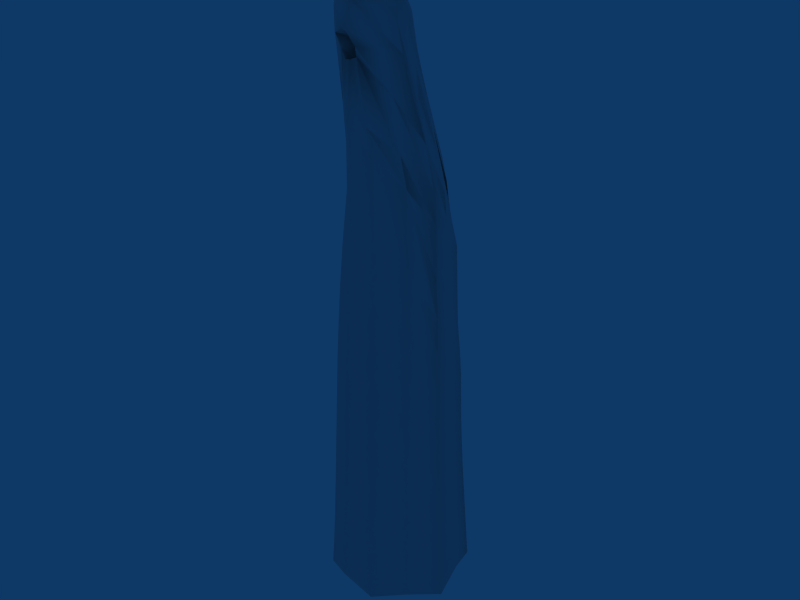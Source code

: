 # Source: Stalagmite_Three.blend  (saved by Blender 2.49.2; exported with 4.5.12 LTS)
import bpy
from mathutils import Matrix  # noqa: F401  (used for matrix-valued properties, if any)

bpy.ops.wm.read_factory_settings(use_empty=True)
scene = bpy.context.scene
scene.name = 'Scene'

# ---- collections
col_collection_1 = bpy.data.collections.new('Collection 1'); scene.collection.children.link(col_collection_1)

# ---- world
world_world = bpy.data.worlds.new('World'); scene.world = world_world
world_world.color = (0.05656, 0.2208, 0.4)
world_world.use_sun_shadow = False
world_world.sun_shadow_jitter_overblur = 0.0
world_world.cycles.sampling_method = 'MANUAL'
world_world.cycles.sample_map_resolution = 256

# ---- meshes
me_cone_002 = bpy.data.meshes.new('Cone.002')
me_cone_002.from_pydata([(0.7179, 0.7071, -1.184), (0.9767, -0.2588, -1.184), (0.2693, -0.9659, -1.154), (-0.6964, -0.7071, -1.184), (-0.9552, 0.2588, -1.184), (-0.2481, 0.9659, -1.184), (0.6517, 0.469, 2.372), (0.9413, -0.4044, 3.257), (0.2505, -0.7986, 4.164), (-0.7479, -0.3429, 3.186), (-0.9271, 0.4062, 2.253), (-0.2538, 0.8378, 2.072), (0.3591, 0.2492, 5.426), (0.2402, -0.05518, 6.69), (-0.1091, -0.4488, 7.345), (-0.6895, -0.2836, 6.89), (-0.5264, 0.2104, 5.559), (-0.1216, 0.5034, 4.968), (-0.009133, 0.2362, 6.363), (-0.03573, 0.1185, 6.912), (-0.256, 0.01279, 7.211), (-0.475, -0.02076, 6.983), (-0.4972, 0.2429, 6.447), (-0.1716, 0.2483, 6.107), (-0.2998, 0.1795, 6.784), (0.6812, 0.6704, -0.4399), (0.6483, 0.6294, 0.3093), (0.6426, 0.5573, 1.232), (0.9261, -0.2454, -0.3921), (0.8821, -0.2424, 0.742), (0.8943, -0.304, 2.226), (0.2525, -0.9158, -0.02432), (0.232, -0.8652, 1.501), (0.2158, -0.8175, 2.868), (-0.6608, -0.6704, -0.3066), (-0.6407, -0.619, 0.926), (-0.69, -0.4865, 2.269), (-0.905, 0.2454, -0.4399), (-0.8654, 0.2444, 0.3037), (-0.8724, 0.2973, 1.179), (-0.2346, 0.9158, -0.4399), (-0.2226, 0.8674, 0.3012), (-0.2293, 0.8416, 1.023), (0.6622, 0.329, 3.955), (0.6438, 0.2186, 4.378), (0.5933, 0.1747, 4.856), (0.9424, -0.4617, 4.546), (0.6114, -0.2596, 5.442), (0.3276, -0.1001, 6.291), (0.02959, -0.6646, 5.632), (-0.1625, -0.7628, 6.738), (-0.08555, -0.6601, 7.23), (-0.6305, -0.2901, 4.598), (-0.5624, -0.404, 5.761), (-0.6947, -0.37, 6.555), (-0.9571, 0.5164, 3.831), (-0.8932, 0.5205, 4.255), (-0.6696, 0.3825, 4.852), (-0.2942, 0.8326, 3.707), (-0.2893, 0.7725, 4.069), (-0.2266, 0.6505, 4.475), (0.234, 0.2566, 5.728), (0.1292, 0.2436, 5.989), (0.05751, 0.2361, 6.198), (0.2158, -0.02864, 6.803), (0.1643, 0.01553, 6.882), (0.07725, 0.07198, 6.926), (-0.1263, -0.3103, 7.367), (-0.1476, -0.2087, 7.365), (-0.1944, -0.09034, 7.327), (-0.6472, -0.2265, 6.971), (-0.6048, -0.1641, 7.013), (-0.552, -0.09377, 7.02), (-0.4663, 0.1378, 5.891), (-0.4593, 0.1287, 6.14), (-0.5043, 0.1921, 6.305), (-0.1191, 0.4293, 5.285), (-0.1357, 0.3612, 5.596), (-0.1492, 0.2918, 5.872), (0.8243, 0.2957, -1.124), (0.7072, -0.6966, -1.046), (-0.2446, -0.9516, -1.024), (-0.9409, -0.255, -1.064), (-0.5459, 0.6629, -1.124), (0.2022, 0.7144, -1.184), (0.8112, 0.05173, 2.918), (0.6969, -0.7152, 4.04), (-0.2653, -0.6539, 4.113), (-0.9708, 0.06187, 2.735), (-0.5681, 0.69, 2.228), (0.1581, 0.5745, 2.432), (0.2029, 0.1496, 6.123), (0.1858, -0.2636, 7.151), (-0.4715, -0.4081, 7.286), (-0.6516, -0.08673, 6.346), (-0.3072, 0.3937, 5.312), (0.06152, 0.3238, 5.515), (-0.03196, 0.2001, 6.633), (-0.1423, 0.07951, 7.096), (-0.3972, -0.009675, 7.129), (-0.5167, 0.1005, 6.763), (-0.3012, 0.2708, 6.293), (-0.1305, 0.2703, 6.361), (-0.3915, 0.05391, 6.904), (-0.2653, 0.3011, 6.505), (-0.4298, 0.2313, 6.649), (-0.284, 0.06687, 7.022), (-0.1626, 0.1435, 6.874), (-0.1449, 0.2462, 6.629), (0.6995, 0.6888, -0.8121), (0.6631, 0.6518, -0.06752), (0.6413, 0.5982, 0.7306), (0.647, 0.513, 2.02), (0.9516, -0.2521, -0.8121), (0.9001, -0.2391, 0.132), (0.8811, -0.2651, 1.45), (0.9155, -0.3502, 2.76), (0.2614, -0.9409, -0.6424), (0.2428, -0.8907, 0.7012), (0.2212, -0.8383, 2.308), (0.2153, -0.8036, 3.451), (-0.6782, -0.6888, -0.7898), (-0.6447, -0.6516, 0.2801), (-0.6588, -0.5606, 1.605), (-0.7225, -0.4131, 2.733), (-0.9301, 0.2521, -0.8121), (-0.8815, 0.2405, -0.07134), (-0.8608, 0.2614, 0.7195), (-0.8947, 0.3442, 1.664), (-0.2413, 0.9409, -0.8121), (-0.2279, 0.8907, -0.06772), (-0.223, 0.8509, 0.6566), (-0.2398, 0.8374, 1.803), (0.7821, 0.2804, -0.3785), (0.7529, 0.2487, 0.5691), (0.7672, 0.1671, 1.828), (0.6683, -0.6605, 0.01184), (0.64, -0.6397, 1.463), (0.6547, -0.6666, 2.823), (-0.2348, -0.9022, 0.1185), (-0.2442, -0.8337, 1.597), (-0.2931, -0.7173, 2.846), (-0.8916, -0.2418, -0.3071), (-0.8629, -0.2064, 0.6632), (-0.8992, -0.09556, 1.783), (-0.517, 0.6285, -0.3828), (-0.4997, 0.6079, 0.3447), (-0.5219, 0.6334, 1.171), (0.1922, 0.6773, -0.4399), (0.1831, 0.6391, 0.3458), (0.1725, 0.6034, 1.337), (0.6587, 0.3972, 2.816), (0.6578, 0.2687, 4.166), (0.6266, 0.1841, 4.605), (0.4956, 0.2025, 5.144), (0.946, -0.4469, 3.852), (0.8477, -0.4073, 4.969), (0.4054, -0.1498, 5.917), (0.2617, -0.08481, 6.527), (0.2137, -0.7506, 5.312), (-0.08661, -0.6704, 6.432), (-0.09229, -0.7426, 7.079), (-0.0944, -0.5578, 7.308), (-0.7307, -0.2892, 3.812), (-0.5823, -0.3322, 5.146), (-0.6161, -0.3913, 6.245), (-0.7196, -0.3282, 6.761), (-0.9567, 0.4769, 2.615), (-0.9416, 0.5348, 4.028), (-0.7908, 0.4645, 4.533), (-0.5865, 0.2917, 5.208), (-0.2691, 0.8294, 2.395), (-0.302, 0.815, 3.883), (-0.2675, 0.7179, 4.262), (-0.1653, 0.5729, 4.709), (0.8154, -0.06166, 4.268), (0.7627, -0.08057, 4.835), (0.4338, 0.09059, 5.545), (0.4655, -0.5509, 5.347), (0.4051, -0.4475, 6.519), (0.2655, -0.3605, 6.985), (-0.3154, -0.6259, 5.576), (-0.4361, -0.6409, 6.657), (-0.506, -0.5411, 7.118), (-0.9453, 0.1547, 4.167), (-0.741, 0.0831, 4.862), (-0.6019, -0.08757, 5.768), (-0.603, 0.7343, 3.811), (-0.5625, 0.6858, 4.2), (-0.4041, 0.5401, 4.705), (0.1581, 0.4979, 3.958), (0.1671, 0.4099, 4.388), (0.1998, 0.3205, 4.933), (0.2931, 0.2567, 5.58), (0.1788, 0.2525, 5.865), (0.08839, 0.2368, 6.099), (0.02982, 0.2373, 6.286), (0.2311, -0.04303, 6.751), (0.194, -0.00897, 6.846), (0.1253, 0.04286, 6.911), (0.02818, 0.09597, 6.923), (-0.1202, -0.3698, 7.36), (-0.1347, -0.2599, 7.368), (-0.168, -0.1515, 7.354), (-0.2244, -0.03726, 7.284), (-0.6681, -0.2559, 6.937), (-0.6264, -0.1955, 6.996), (-0.5811, -0.1306, 7.021), (-0.5179, -0.05677, 7.008), (-0.4954, 0.1731, 5.73), (-0.4512, 0.119, 6.028), (-0.4834, 0.1584, 6.229), (-0.5084, 0.2182, 6.367), (-0.1157, 0.4658, 5.125), (-0.1277, 0.3944, 5.446), (-0.1416, 0.3259, 5.739), (-0.1577, 0.2614, 5.995), (0.1478, 0.1588, 6.336), (0.09988, 0.173, 6.481), (0.05949, 0.1722, 6.575), (0.1275, -0.1749, 7.189), (0.07099, -0.09382, 7.203), (-0.01832, 0.003541, 7.187), (-0.4581, -0.3042, 7.311), (-0.4469, -0.2188, 7.304), (-0.4377, -0.1216, 7.258), (-0.6856, -0.01171, 6.53), (-0.6474, 0.0396, 6.653), (-0.592, 0.06691, 6.727), (-0.2867, 0.3198, 5.636), (-0.2695, 0.2518, 5.906), (-0.2754, 0.2234, 6.118), (0.003528, 0.2911, 5.8), (-0.04567, 0.2599, 6.035), (-0.09147, 0.2595, 6.22), (0.8032, 0.2881, -0.7535), (0.7626, 0.2704, 0.04437), (0.7563, 0.2122, 1.167), (0.7854, 0.1141, 2.481), (0.6883, -0.6786, -0.5731), (0.6482, -0.6431, 0.6873), (0.6458, -0.6515, 2.265), (0.6716, -0.6914, 3.397), (-0.2393, -0.9269, -0.5009), (-0.2321, -0.8766, 0.8414), (-0.2709, -0.773, 2.341), (-0.3038, -0.6753, 3.41), (-0.9162, -0.2484, -0.6948), (-0.8701, -0.2322, 0.1461), (-0.8732, -0.1601, 1.204), (-0.9375, -0.01681, 2.38), (-0.5315, 0.6457, -0.7535), (-0.5047, 0.6138, -0.01707), (-0.5042, 0.613, 0.7337), (-0.5417, 0.6565, 1.935), (0.1972, 0.6958, -0.8121), (0.1873, 0.6588, -0.06604), (0.1788, 0.6198, 0.8218), (0.1636, 0.5909, 2.078), (0.8186, -0.009927, 3.422), (0.8051, -0.09176, 4.529), (0.6142, -0.003258, 5.194), (0.2991, 0.1342, 5.87), (0.6829, -0.6914, 5.003), (0.2977, -0.482, 5.994), (0.2879, -0.3825, 6.812), (0.2291, -0.3119, 7.093), (-0.2369, -0.6332, 5.212), (-0.3196, -0.6046, 6.362), (-0.5111, -0.574, 6.954), (-0.4909, -0.4808, 7.225), (-0.9767, 0.125, 3.19), (-0.8534, 0.1383, 4.478), (-0.6604, -0.008751, 5.332), (-0.5936, -0.1105, 6.11), (-0.5972, 0.7251, 2.581), (-0.5942, 0.7236, 3.996), (-0.4956, 0.621, 4.439), (-0.3458, 0.473, 5.003), (0.1572, 0.5378, 2.851), (0.1585, 0.4568, 4.165), (0.1984, 0.3552, 4.645), (0.1314, 0.3273, 5.232), (0.1718, 0.1519, 6.239), (0.1247, 0.1671, 6.416), (0.07865, 0.1732, 6.533), (0.02954, 0.1776, 6.612), (0.1516, -0.2163, 7.179), (0.1025, -0.1367, 7.197), (0.03148, -0.04561, 7.201), (-0.07417, 0.04582, 7.155), (-0.4626, -0.354, 7.305), (-0.4523, -0.2605, 7.31), (-0.4422, -0.1728, 7.289), (-0.4303, -0.069, 7.207), (-0.6815, -0.05332, 6.444), (-0.6698, 0.02009, 6.598), (-0.6223, 0.05293, 6.696), (-0.5583, 0.08254, 6.746), (-0.2969, 0.3544, 5.48), (-0.2764, 0.2839, 5.778), (-0.2666, 0.2274, 6.021), (-0.292, 0.2384, 6.202), (0.0325, 0.3073, 5.663), (-0.02216, 0.2723, 5.924), (-0.06795, 0.2573, 6.134), (-0.1139, 0.262, 6.294), (-0.1385, -0.042, 5.957), (-0.2038, -0.01157, 6.405), (0.2102, -0.1774, 6.04), (0.1684, -0.1864, 6.506), (-0.06903, -0.716, 6.567), (-0.3018, -0.6875, 6.735), (-0.3887, -0.5917, 6.478), (-0.2084, -0.6578, 6.386)], [], [(107, 19, 97), (97, 108, 107), (24, 107, 108), (108, 97, 18), (106, 20, 98), (98, 107, 106), (24, 106, 107), (107, 98, 19), (103, 21, 99), (99, 106, 103), (24, 103, 106), (106, 99, 20), (105, 22, 100), (100, 103, 105), (24, 105, 103), (103, 100, 21), (104, 23, 101), (101, 105, 104), (24, 104, 105), (105, 101, 22), (104, 102, 23), (102, 104, 108), (24, 108, 104), (108, 18, 102), (109, 25, 133, 235), (0, 109, 235, 79), (235, 133, 28, 113), (79, 235, 113, 1), (110, 26, 134, 236), (25, 110, 236, 133), (236, 134, 29, 114), (133, 236, 114, 28), (111, 27, 135, 237), (26, 111, 237, 134), (237, 135, 30, 115), (134, 237, 115, 29), (112, 6, 85, 238), (27, 112, 238, 135), (238, 85, 7, 116), (135, 238, 116, 30), (113, 28, 136, 239), (1, 113, 239, 80), (239, 136, 31, 117), (80, 239, 117, 2), (114, 29, 137, 240), (28, 114, 240, 136), (240, 137, 32, 118), (136, 240, 118, 31), (115, 30, 138, 241), (29, 115, 241, 137), (241, 138, 33, 119), (137, 241, 119, 32), (116, 7, 86, 242), (30, 116, 242, 138), (242, 86, 8, 120), (138, 242, 120, 33), (117, 31, 139, 243), (2, 117, 243, 81), (243, 139, 34, 121), (81, 243, 121, 3), (118, 32, 140, 244), (31, 118, 244, 139), (244, 140, 35, 122), (139, 244, 122, 34), (119, 33, 141, 245), (32, 119, 245, 140), (245, 141, 36, 123), (140, 245, 123, 35), (120, 8, 87, 246), (33, 120, 246, 141), (246, 87, 9, 124), (141, 246, 124, 36), (121, 34, 142, 247), (3, 121, 247, 82), (247, 142, 37, 125), (82, 247, 125, 4), (122, 35, 143, 248), (34, 122, 248, 142), (248, 143, 38, 126), (142, 248, 126, 37), (123, 36, 144, 249), (35, 123, 249, 143), (249, 144, 39, 127), (143, 249, 127, 38), (124, 9, 88, 250), (36, 124, 250, 144), (250, 88, 10, 128), (144, 250, 128, 39), (125, 37, 145, 251), (4, 125, 251, 83), (251, 145, 40, 129), (83, 251, 129, 5), (126, 38, 146, 252), (37, 126, 252, 145), (252, 146, 41, 130), (145, 252, 130, 40), (127, 39, 147, 253), (38, 127, 253, 146), (253, 147, 42, 131), (146, 253, 131, 41), (128, 10, 89, 254), (39, 128, 254, 147), (254, 89, 11, 132), (147, 254, 132, 42), (109, 255, 148, 25), (0, 84, 255, 109), (255, 129, 40, 148), (84, 5, 129, 255), (110, 256, 149, 26), (25, 148, 256, 110), (256, 130, 41, 149), (148, 40, 130, 256), (111, 257, 150, 27), (26, 149, 257, 111), (257, 131, 42, 150), (149, 41, 131, 257), (112, 258, 90, 6), (27, 150, 258, 112), (258, 132, 11, 90), (150, 42, 132, 258), (151, 43, 175, 259), (6, 151, 259, 85), (259, 175, 46, 155), (85, 259, 155, 7), (152, 44, 176, 260), (43, 152, 260, 175), (260, 176, 47, 156), (175, 260, 156, 46), (153, 45, 177, 261), (44, 153, 261, 176), (261, 177, 48, 157), (176, 261, 157, 47), (154, 12, 91, 262), (45, 154, 262, 177), (262, 91, 13, 158), (177, 262, 158, 48), (155, 46, 178, 263), (7, 155, 263, 86), (263, 178, 49, 159), (86, 263, 159, 8), (156, 47, 179, 264), (46, 156, 264, 178), (178, 264, 160, 49), (157, 48, 180, 265), (47, 157, 265, 179), (265, 180, 51, 161), (179, 265, 161, 50), (158, 13, 92, 266), (48, 158, 266, 180), (266, 92, 14, 162), (180, 266, 162, 51), (159, 49, 181, 267), (8, 159, 267, 87), (267, 181, 52, 163), (87, 267, 163, 9), (181, 268, 164, 52), (161, 51, 183, 269), (269, 183, 54, 165), (182, 269, 165, 53), (162, 14, 93, 270), (51, 162, 270, 183), (270, 93, 15, 166), (183, 270, 166, 54), (163, 52, 184, 271), (9, 163, 271, 88), (271, 184, 55, 167), (88, 271, 167, 10), (164, 53, 185, 272), (52, 164, 272, 184), (272, 185, 56, 168), (184, 272, 168, 55), (165, 54, 186, 273), (53, 165, 273, 185), (273, 186, 57, 169), (185, 273, 169, 56), (166, 15, 94, 274), (54, 166, 274, 186), (274, 94, 16, 170), (186, 274, 170, 57), (167, 55, 187, 275), (10, 167, 275, 89), (275, 187, 58, 171), (89, 275, 171, 11), (168, 56, 188, 276), (55, 168, 276, 187), (276, 188, 59, 172), (187, 276, 172, 58), (169, 57, 189, 277), (56, 169, 277, 188), (277, 189, 60, 173), (188, 277, 173, 59), (170, 16, 95, 278), (57, 170, 278, 189), (278, 95, 17, 174), (189, 278, 174, 60), (151, 279, 190, 43), (6, 90, 279, 151), (279, 171, 58, 190), (90, 11, 171, 279), (152, 280, 191, 44), (43, 190, 280, 152), (280, 172, 59, 191), (190, 58, 172, 280), (153, 281, 192, 45), (44, 191, 281, 153), (281, 173, 60, 192), (191, 59, 173, 281), (154, 282, 96, 12), (45, 192, 282, 154), (282, 174, 17, 96), (192, 60, 174, 282), (193, 61, 217, 283), (12, 193, 283, 91), (283, 217, 64, 197), (91, 283, 197, 13), (194, 62, 218, 284), (61, 194, 284, 217), (284, 218, 65, 198), (217, 284, 198, 64), (195, 63, 219, 285), (62, 195, 285, 218), (285, 219, 66, 199), (218, 285, 199, 65), (196, 18, 97, 286), (63, 196, 286, 219), (286, 97, 19, 200), (219, 286, 200, 66), (197, 64, 220, 287), (13, 197, 287, 92), (287, 220, 67, 201), (92, 287, 201, 14), (198, 65, 221, 288), (64, 198, 288, 220), (288, 221, 68, 202), (220, 288, 202, 67), (199, 66, 222, 289), (65, 199, 289, 221), (289, 222, 69, 203), (221, 289, 203, 68), (200, 19, 98, 290), (66, 200, 290, 222), (290, 98, 20, 204), (222, 290, 204, 69), (201, 67, 223, 291), (14, 201, 291, 93), (291, 223, 70, 205), (93, 291, 205, 15), (202, 68, 224, 292), (67, 202, 292, 223), (292, 224, 71, 206), (223, 292, 206, 70), (203, 69, 225, 293), (68, 203, 293, 224), (293, 225, 72, 207), (224, 293, 207, 71), (204, 20, 99, 294), (69, 204, 294, 225), (294, 99, 21, 208), (225, 294, 208, 72), (205, 70, 226, 295), (15, 205, 295, 94), (295, 226, 73, 209), (94, 295, 209, 16), (206, 71, 227, 296), (70, 206, 296, 226), (296, 227, 74, 210), (226, 296, 210, 73), (207, 72, 228, 297), (71, 207, 297, 227), (297, 228, 75, 211), (227, 297, 211, 74), (208, 21, 100, 298), (72, 208, 298, 228), (298, 100, 22, 212), (228, 298, 212, 75), (209, 73, 229, 299), (16, 209, 299, 95), (299, 229, 76, 213), (95, 299, 213, 17), (210, 74, 230, 300), (73, 210, 300, 229), (300, 230, 77, 214), (229, 300, 214, 76), (211, 75, 231, 301), (74, 211, 301, 230), (301, 231, 78, 215), (230, 301, 215, 77), (212, 22, 101, 302), (75, 212, 302, 231), (302, 101, 23, 216), (231, 302, 216, 78), (193, 303, 232, 61), (12, 96, 303, 193), (303, 213, 76, 232), (96, 17, 213, 303), (194, 304, 233, 62), (61, 232, 304, 194), (304, 214, 77, 233), (232, 76, 214, 304), (195, 305, 234, 63), (62, 233, 305, 195), (305, 215, 78, 234), (233, 77, 215, 305), (196, 306, 102, 18), (63, 234, 306, 196), (306, 216, 23, 102), (234, 78, 216, 306), (309, 310, 308, 307), (311, 264, 179), (50, 311, 179), (311, 160, 264), (314, 181, 49), (160, 314, 49), (314, 268, 181), (313, 53, 164), (268, 313, 164), (313, 182, 53), (312, 161, 269), (182, 312, 269), (312, 50, 161), (314, 309, 307), (268, 314, 307), (314, 160, 309), (313, 307, 308), (182, 313, 308), (313, 268, 307), (312, 308, 310), (50, 312, 310), (312, 182, 308), (311, 310, 309), (160, 311, 309), (311, 50, 310)])
me_cone_002.polygons.foreach_set('use_smooth', [True] * 332)
_uv = me_cone_002.uv_layers.new(name='UVTex')
_uv.uv.foreach_set('vector', [0.4283, 0.4305, 0.4283, 0.4303, 0.4286, 0.4303, 0.4286, 0.4303, 0.4287, 0.4304, 0.4283, 0.4305, 0.4284, 0.4306, 0.4283, 0.4305, 0.4287, 0.4304, 0.4287, 0.4304, 0.4286, 0.4303, 0.4292, 0.4301, 0.4282, 0.4306, 0.428, 0.4306, 0.4281, 0.4305, 0.4281, 0.4305, 0.4283, 0.4305, 0.4282, 0.4306, 0.4284, 0.4306, 0.4282, 0.4306, 0.4283, 0.4305, 0.4283, 0.4305, 0.4281, 0.4305, 0.4283, 0.4303, 0.4282, 0.4307, 0.4281, 0.4308, 0.4281, 0.4307, 0.4281, 0.4307, 0.4282, 0.4306, 0.4282, 0.4307, 0.4284, 0.4306, 0.4282, 0.4307, 0.4282, 0.4306, 0.4282, 0.4306, 0.4281, 0.4307, 0.428, 0.4306, 0.4286, 0.4308, 0.4288, 0.431, 0.4284, 0.4309, 0.4284, 0.4309, 0.4282, 0.4307, 0.4286, 0.4308, 0.4284, 0.4306, 0.4286, 0.4308, 0.4282, 0.4307, 0.4282, 0.4307, 0.4284, 0.4309, 0.4281, 0.4308, 0.4289, 0.4306, 0.43, 0.4307, 0.4292, 0.4309, 0.4292, 0.4309, 0.4286, 0.4308, 0.4289, 0.4306, 0.4284, 0.4306, 0.4289, 0.4306, 0.4286, 0.4308, 0.4286, 0.4308, 0.4292, 0.4309, 0.4288, 0.431, 0.4289, 0.4306, 0.4292, 0.4304, 0.43, 0.4307, 0.4292, 0.4304, 0.4289, 0.4306, 0.4287, 0.4304, 0.4284, 0.4306, 0.4287, 0.4304, 0.4289, 0.4306, 0.4287, 0.4304, 0.4292, 0.4301, 0.4292, 0.4304, 0.7168, 0.1401, 0.6862, 0.1712, 0.5505, 0.1084, 0.5634, 0.06789, 0.7501, 0.1062, 0.7168, 0.1401, 0.5634, 0.06789, 0.5774, 0.02384, 0.5634, 0.06789, 0.5505, 0.1084, 0.3545, 0.09164, 0.3436, 0.04508, 0.5774, 0.02384, 0.5634, 0.06789, 0.3436, 0.04508, 0.3332, 0.0, 0.6582, 0.1995, 0.6315, 0.2245, 0.5182, 0.1915, 0.5367, 0.1491, 0.6862, 0.1712, 0.6582, 0.1995, 0.5367, 0.1491, 0.5505, 0.1084, 0.5367, 0.1491, 0.5182, 0.1915, 0.3765, 0.1967, 0.3665, 0.1434, 0.5505, 0.1084, 0.5367, 0.1491, 0.3665, 0.1434, 0.3545, 0.09164, 0.6029, 0.2481, 0.5722, 0.272, 0.4778, 0.2695, 0.4972, 0.2319, 0.6315, 0.2245, 0.6029, 0.2481, 0.4972, 0.2319, 0.5182, 0.1915, 0.4972, 0.2319, 0.4778, 0.2695, 0.3895, 0.293, 0.3838, 0.2483, 0.5182, 0.1915, 0.4972, 0.2319, 0.3838, 0.2483, 0.3765, 0.1967, 0.5438, 0.295, 0.5199, 0.3166, 0.4475, 0.3303, 0.4612, 0.3031, 0.5722, 0.272, 0.5438, 0.295, 0.4612, 0.3031, 0.4778, 0.2695, 0.4612, 0.3031, 0.4475, 0.3303, 0.3991, 0.3541, 0.3944, 0.3273, 0.4778, 0.2695, 0.4612, 0.3031, 0.3944, 0.3273, 0.3895, 0.293, 0.3436, 0.04508, 0.3545, 0.09164, 0.2204, 0.2069, 0.1779, 0.1593, 0.3332, 0.0, 0.3436, 0.04508, 0.1779, 0.1593, 0.1387, 0.1151, 0.1779, 0.1593, 0.2204, 0.2069, 0.1242, 0.3418, 0.06093, 0.3209, 0.1387, 0.1151, 0.1779, 0.1593, 0.06093, 0.3209, 0.0, 0.3003, 0.3665, 0.1434, 0.3765, 0.1967, 0.2977, 0.2947, 0.2606, 0.2523, 0.3545, 0.09164, 0.3665, 0.1434, 0.2606, 0.2523, 0.2204, 0.2069, 0.2606, 0.2523, 0.2977, 0.2947, 0.2429, 0.3819, 0.1874, 0.3632, 0.2204, 0.2069, 0.2606, 0.2523, 0.1874, 0.3632, 0.1242, 0.3418, 0.3838, 0.2483, 0.3895, 0.293, 0.3521, 0.3553, 0.3277, 0.3287, 0.3765, 0.1967, 0.3838, 0.2483, 0.3277, 0.3287, 0.2977, 0.2947, 0.3277, 0.3287, 0.3521, 0.3553, 0.3232, 0.4072, 0.2868, 0.3964, 0.2977, 0.2947, 0.3277, 0.3287, 0.2868, 0.3964, 0.2429, 0.3819, 0.3944, 0.3273, 0.3991, 0.3541, 0.3898, 0.3921, 0.3727, 0.3765, 0.3895, 0.293, 0.3944, 0.3273, 0.3727, 0.3765, 0.3521, 0.3553, 0.3727, 0.3765, 0.3898, 0.3921, 0.3794, 0.4189, 0.3527, 0.4149, 0.3521, 0.3553, 0.3727, 0.3765, 0.3527, 0.4149, 0.3232, 0.4072, 0.06093, 0.3209, 0.1242, 0.3418, 0.1321, 0.508, 0.06662, 0.5237, 0.0, 0.3003, 0.06093, 0.3209, 0.06662, 0.5237, 0.0005829, 0.5395, 0.06662, 0.5237, 0.1321, 0.508, 0.1836, 0.6767, 0.1445, 0.7171, 0.0005829, 0.5395, 0.06662, 0.5237, 0.1445, 0.7171, 0.1087, 0.7548, 0.1874, 0.3632, 0.2429, 0.3819, 0.2474, 0.4852, 0.1943, 0.4936, 0.1242, 0.3418, 0.1874, 0.3632, 0.1943, 0.4936, 0.1321, 0.508, 0.1943, 0.4936, 0.2474, 0.4852, 0.2662, 0.598, 0.2254, 0.6334, 0.1321, 0.508, 0.1943, 0.4936, 0.2254, 0.6334, 0.1836, 0.6767, 0.2868, 0.3964, 0.3232, 0.4072, 0.3266, 0.4743, 0.2904, 0.4807, 0.2429, 0.3819, 0.2868, 0.3964, 0.2904, 0.4807, 0.2474, 0.4852, 0.2904, 0.4807, 0.3266, 0.4743, 0.3388, 0.5502, 0.3058, 0.571, 0.2474, 0.4852, 0.2904, 0.4807, 0.3058, 0.571, 0.2662, 0.598, 0.3527, 0.4149, 0.3794, 0.4189, 0.3812, 0.4528, 0.3572, 0.4655, 0.3232, 0.4072, 0.3527, 0.4149, 0.3572, 0.4655, 0.3266, 0.4743, 0.3572, 0.4655, 0.3812, 0.4528, 0.3843, 0.5119, 0.3646, 0.5307, 0.3266, 0.4743, 0.3572, 0.4655, 0.3646, 0.5307, 0.3388, 0.5502, 0.1445, 0.7171, 0.1836, 0.6767, 0.3441, 0.7603, 0.3341, 0.8049, 0.1087, 0.7548, 0.1445, 0.7171, 0.3341, 0.8049, 0.3238, 0.8519, 0.3341, 0.8049, 0.3441, 0.7603, 0.5277, 0.7648, 0.5402, 0.8068, 0.3238, 0.8519, 0.3341, 0.8049, 0.5402, 0.8068, 0.5539, 0.8519, 0.2254, 0.6334, 0.2662, 0.598, 0.371, 0.6716, 0.355, 0.7155, 0.1836, 0.6767, 0.2254, 0.6334, 0.355, 0.7155, 0.3441, 0.7603, 0.355, 0.7155, 0.371, 0.6716, 0.5081, 0.6906, 0.5168, 0.7263, 0.3441, 0.7603, 0.355, 0.7155, 0.5168, 0.7263, 0.5277, 0.7648, 0.3058, 0.571, 0.3388, 0.5502, 0.4063, 0.5984, 0.3889, 0.6331, 0.2662, 0.598, 0.3058, 0.571, 0.3889, 0.6331, 0.371, 0.6716, 0.3889, 0.6331, 0.4063, 0.5984, 0.4951, 0.6198, 0.5009, 0.6549, 0.371, 0.6716, 0.3889, 0.6331, 0.5009, 0.6549, 0.5081, 0.6906, 0.3646, 0.5307, 0.3843, 0.5119, 0.431, 0.5445, 0.4209, 0.5688, 0.3388, 0.5502, 0.3646, 0.5307, 0.4209, 0.5688, 0.4063, 0.5984, 0.4209, 0.5688, 0.431, 0.5445, 0.4843, 0.561, 0.4894, 0.5883, 0.4063, 0.5984, 0.4209, 0.5688, 0.4894, 0.5883, 0.4951, 0.6198, 0.5402, 0.8068, 0.5277, 0.7648, 0.6907, 0.6473, 0.7229, 0.6758, 0.5539, 0.8519, 0.5402, 0.8068, 0.7229, 0.6758, 0.7582, 0.7076, 0.7229, 0.6758, 0.6907, 0.6473, 0.7773, 0.5184, 0.8205, 0.5303, 0.7582, 0.7076, 0.7229, 0.6758, 0.8205, 0.5303, 0.8674, 0.543, 0.5168, 0.7263, 0.5081, 0.6906, 0.6371, 0.5999, 0.6621, 0.6221, 0.5277, 0.7648, 0.5168, 0.7263, 0.6621, 0.6221, 0.6907, 0.6473, 0.6621, 0.6221, 0.6371, 0.5999, 0.7019, 0.4975, 0.7378, 0.5073, 0.6907, 0.6473, 0.6621, 0.6221, 0.7378, 0.5073, 0.7773, 0.5184, 0.5009, 0.6549, 0.4951, 0.6198, 0.5884, 0.5574, 0.613, 0.5786, 0.5081, 0.6906, 0.5009, 0.6549, 0.613, 0.5786, 0.6371, 0.5999, 0.613, 0.5786, 0.5884, 0.5574, 0.6419, 0.484, 0.6706, 0.49, 0.6371, 0.5999, 0.613, 0.5786, 0.6706, 0.49, 0.7019, 0.4975, 0.4894, 0.5883, 0.4843, 0.561, 0.5447, 0.5208, 0.5654, 0.538, 0.4951, 0.6198, 0.4894, 0.5883, 0.5654, 0.538, 0.5884, 0.5574, 0.5654, 0.538, 0.5447, 0.5208, 0.5879, 0.473, 0.6142, 0.4784, 0.5884, 0.5574, 0.5654, 0.538, 0.6142, 0.4784, 0.6419, 0.484, 0.7168, 0.1401, 0.8039, 0.3243, 0.7627, 0.3352, 0.6862, 0.1712, 0.7501, 0.1062, 0.8494, 0.3122, 0.8039, 0.3243, 0.7168, 0.1401, 0.8039, 0.3243, 0.8205, 0.5303, 0.7773, 0.5184, 0.7627, 0.3352, 0.8494, 0.3122, 0.8674, 0.543, 0.8205, 0.5303, 0.8039, 0.3243, 0.6582, 0.1995, 0.7252, 0.3449, 0.6884, 0.3542, 0.6315, 0.2245, 0.6862, 0.1712, 0.7627, 0.3352, 0.7252, 0.3449, 0.6582, 0.1995, 0.7252, 0.3449, 0.7378, 0.5073, 0.7019, 0.4975, 0.6884, 0.3542, 0.7627, 0.3352, 0.7773, 0.5184, 0.7378, 0.5073, 0.7252, 0.3449, 0.6029, 0.2481, 0.651, 0.3637, 0.6161, 0.3734, 0.5722, 0.272, 0.6315, 0.2245, 0.6884, 0.3542, 0.651, 0.3637, 0.6029, 0.2481, 0.651, 0.3637, 0.6706, 0.49, 0.6419, 0.484, 0.6161, 0.3734, 0.6884, 0.3542, 0.7019, 0.4975, 0.6706, 0.49, 0.651, 0.3637, 0.5438, 0.295, 0.5848, 0.383, 0.5558, 0.3913, 0.5199, 0.3166, 0.5722, 0.272, 0.6161, 0.3734, 0.5848, 0.383, 0.5438, 0.295, 0.5848, 0.383, 0.6142, 0.4784, 0.5879, 0.473, 0.5558, 0.3913, 0.6161, 0.3734, 0.6419, 0.484, 0.6142, 0.4784, 0.5848, 0.383, 0.4939, 0.3398, 0.4747, 0.3594, 0.4331, 0.3746, 0.4385, 0.3552, 0.5199, 0.3166, 0.4939, 0.3398, 0.4385, 0.3552, 0.4475, 0.3303, 0.4385, 0.3552, 0.4331, 0.3746, 0.4118, 0.3933, 0.4048, 0.3763, 0.4475, 0.3303, 0.4385, 0.3552, 0.4048, 0.3763, 0.3991, 0.3541, 0.4612, 0.3753, 0.4516, 0.3884, 0.4301, 0.4031, 0.4305, 0.3902, 0.4747, 0.3594, 0.4612, 0.3753, 0.4305, 0.3902, 0.4331, 0.3746, 0.4305, 0.3902, 0.4301, 0.4031, 0.4254, 0.4186, 0.4196, 0.4074, 0.4331, 0.3746, 0.4305, 0.3902, 0.4196, 0.4074, 0.4118, 0.3933, 0.4445, 0.3991, 0.4399, 0.4077, 0.4318, 0.4222, 0.4312, 0.4139, 0.4516, 0.3884, 0.4445, 0.3991, 0.4312, 0.4139, 0.4301, 0.4031, 0.4312, 0.4139, 0.4318, 0.4222, 0.4284, 0.4282, 0.4283, 0.4257, 0.4301, 0.4031, 0.4312, 0.4139, 0.4283, 0.4257, 0.4254, 0.4186, 0.4368, 0.4164, 0.4344, 0.4229, 0.4301, 0.4281, 0.4309, 0.4263, 0.4399, 0.4077, 0.4368, 0.4164, 0.4309, 0.4263, 0.4318, 0.4222, 0.4309, 0.4263, 0.4301, 0.4281, 0.4282, 0.4296, 0.4283, 0.4292, 0.4318, 0.4222, 0.4309, 0.4263, 0.4283, 0.4292, 0.4284, 0.4282, 0.4048, 0.3763, 0.4118, 0.3933, 0.4186, 0.4201, 0.4065, 0.4065, 0.3991, 0.3541, 0.4048, 0.3763, 0.4065, 0.4065, 0.3898, 0.3921, 0.4065, 0.4065, 0.4186, 0.4201, 0.4199, 0.4305, 0.4041, 0.4249, 0.3898, 0.3921, 0.4065, 0.4065, 0.4041, 0.4249, 0.3794, 0.4189, 0.4196, 0.4074, 0.4254, 0.4186, 0.4271, 0.429, 0.4244, 0.4273, 0.4118, 0.3933, 0.4196, 0.4074, 0.4244, 0.4273, 0.4186, 0.4201, 0.4186, 0.4201, 0.4244, 0.4273, 0.4261, 0.4304, 0.4199, 0.4305, 0.4283, 0.4257, 0.4284, 0.4282, 0.4277, 0.43, 0.4276, 0.4297, 0.4254, 0.4186, 0.4283, 0.4257, 0.4276, 0.4297, 0.4271, 0.429, 0.4276, 0.4297, 0.4277, 0.43, 0.4275, 0.4305, 0.4274, 0.4305, 0.4271, 0.429, 0.4276, 0.4297, 0.4274, 0.4305, 0.427, 0.4306, 0.4283, 0.4292, 0.4282, 0.4296, 0.4278, 0.4302, 0.4278, 0.4301, 0.4284, 0.4282, 0.4283, 0.4292, 0.4278, 0.4301, 0.4277, 0.43, 0.4278, 0.4301, 0.4278, 0.4302, 0.4277, 0.4305, 0.4276, 0.4305, 0.4277, 0.43, 0.4278, 0.4301, 0.4276, 0.4305, 0.4275, 0.4305, 0.4041, 0.4249, 0.4199, 0.4305, 0.4214, 0.4354, 0.4046, 0.442, 0.3794, 0.4189, 0.4041, 0.4249, 0.4046, 0.442, 0.3812, 0.4528, 0.4046, 0.442, 0.4214, 0.4354, 0.412, 0.4636, 0.4008, 0.4879, 0.3812, 0.4528, 0.4046, 0.442, 0.4008, 0.4879, 0.3843, 0.5119, 0.4214, 0.4354, 0.4261, 0.4317, 0.4219, 0.4447, 0.412, 0.4636, 0.4274, 0.4305, 0.4275, 0.4305, 0.4276, 0.4308, 0.4275, 0.4309, 0.4275, 0.4309, 0.4276, 0.4308, 0.4277, 0.4316, 0.4274, 0.4325, 0.4271, 0.4312, 0.4275, 0.4309, 0.4274, 0.4325, 0.426, 0.4354, 0.4276, 0.4305, 0.4277, 0.4305, 0.4278, 0.4307, 0.4277, 0.4307, 0.4275, 0.4305, 0.4276, 0.4305, 0.4277, 0.4307, 0.4276, 0.4308, 0.4277, 0.4307, 0.4278, 0.4307, 0.4279, 0.4311, 0.4278, 0.4312, 0.4276, 0.4308, 0.4277, 0.4307, 0.4278, 0.4312, 0.4277, 0.4316, 0.4008, 0.4879, 0.412, 0.4636, 0.436, 0.4985, 0.4355, 0.5206, 0.3843, 0.5119, 0.4008, 0.4879, 0.4355, 0.5206, 0.431, 0.5445, 0.4355, 0.5206, 0.436, 0.4985, 0.4718, 0.5174, 0.4786, 0.5364, 0.431, 0.5445, 0.4355, 0.5206, 0.4786, 0.5364, 0.4843, 0.561, 0.4219, 0.4447, 0.426, 0.4354, 0.4324, 0.456, 0.4341, 0.4761, 0.412, 0.4636, 0.4219, 0.4447, 0.4341, 0.4761, 0.436, 0.4985, 0.4341, 0.4761, 0.4324, 0.456, 0.4565, 0.4847, 0.4647, 0.5011, 0.436, 0.4985, 0.4341, 0.4761, 0.4647, 0.5011, 0.4718, 0.5174, 0.4274, 0.4325, 0.4277, 0.4316, 0.4291, 0.4353, 0.4304, 0.4418, 0.426, 0.4354, 0.4274, 0.4325, 0.4304, 0.4418, 0.4324, 0.456, 0.4304, 0.4418, 0.4291, 0.4353, 0.4411, 0.4513, 0.4484, 0.4671, 0.4324, 0.456, 0.4304, 0.4418, 0.4484, 0.4671, 0.4565, 0.4847, 0.4278, 0.4312, 0.4279, 0.4311, 0.4284, 0.4319, 0.4286, 0.4328, 0.4277, 0.4316, 0.4278, 0.4312, 0.4286, 0.4328, 0.4291, 0.4353, 0.4286, 0.4328, 0.4284, 0.4319, 0.4318, 0.4354, 0.4353, 0.4409, 0.4291, 0.4353, 0.4286, 0.4328, 0.4353, 0.4409, 0.4411, 0.4513, 0.4786, 0.5364, 0.4718, 0.5174, 0.5073, 0.4907, 0.5243, 0.5047, 0.4843, 0.561, 0.4786, 0.5364, 0.5243, 0.5047, 0.5447, 0.5208, 0.5243, 0.5047, 0.5073, 0.4907, 0.5379, 0.4625, 0.5615, 0.467, 0.5447, 0.5208, 0.5243, 0.5047, 0.5615, 0.467, 0.5879, 0.473, 0.4647, 0.5011, 0.4565, 0.4847, 0.4791, 0.4675, 0.4925, 0.4787, 0.4718, 0.5174, 0.4647, 0.5011, 0.4925, 0.4787, 0.5073, 0.4907, 0.4925, 0.4787, 0.4791, 0.4675, 0.4994, 0.4504, 0.5173, 0.4567, 0.5073, 0.4907, 0.4925, 0.4787, 0.5173, 0.4567, 0.5379, 0.4625, 0.4484, 0.4671, 0.4411, 0.4513, 0.4545, 0.4451, 0.4661, 0.4556, 0.4565, 0.4847, 0.4484, 0.4671, 0.4661, 0.4556, 0.4791, 0.4675, 0.4661, 0.4556, 0.4545, 0.4451, 0.4696, 0.4394, 0.4838, 0.4448, 0.4791, 0.4675, 0.4661, 0.4556, 0.4838, 0.4448, 0.4994, 0.4504, 0.4353, 0.4409, 0.4318, 0.4354, 0.4376, 0.4345, 0.4447, 0.4384, 0.4411, 0.4513, 0.4353, 0.4409, 0.4447, 0.4384, 0.4545, 0.4451, 0.4447, 0.4384, 0.4376, 0.4345, 0.4474, 0.4321, 0.4573, 0.4347, 0.4545, 0.4451, 0.4447, 0.4384, 0.4573, 0.4347, 0.4696, 0.4394, 0.4939, 0.3398, 0.528, 0.3979, 0.5056, 0.4035, 0.4747, 0.3594, 0.5199, 0.3166, 0.5558, 0.3913, 0.528, 0.3979, 0.4939, 0.3398, 0.528, 0.3979, 0.5615, 0.467, 0.5379, 0.4625, 0.5056, 0.4035, 0.5558, 0.3913, 0.5879, 0.473, 0.5615, 0.467, 0.528, 0.3979, 0.4612, 0.3753, 0.4871, 0.4089, 0.4715, 0.4132, 0.4516, 0.3884, 0.4747, 0.3594, 0.5056, 0.4035, 0.4871, 0.4089, 0.4612, 0.3753, 0.4871, 0.4089, 0.5173, 0.4567, 0.4994, 0.4504, 0.4715, 0.4132, 0.5056, 0.4035, 0.5379, 0.4625, 0.5173, 0.4567, 0.4871, 0.4089, 0.4445, 0.3991, 0.4579, 0.416, 0.4473, 0.4204, 0.4399, 0.4077, 0.4516, 0.3884, 0.4715, 0.4132, 0.4579, 0.416, 0.4445, 0.3991, 0.4579, 0.416, 0.4838, 0.4448, 0.4696, 0.4394, 0.4473, 0.4204, 0.4715, 0.4132, 0.4994, 0.4504, 0.4838, 0.4448, 0.4579, 0.416, 0.4368, 0.4164, 0.4404, 0.4256, 0.4355, 0.4285, 0.4344, 0.4229, 0.4399, 0.4077, 0.4473, 0.4204, 0.4404, 0.4256, 0.4368, 0.4164, 0.4404, 0.4256, 0.4573, 0.4347, 0.4474, 0.4321, 0.4355, 0.4285, 0.4473, 0.4204, 0.4696, 0.4394, 0.4573, 0.4347, 0.4404, 0.4256, 0.433, 0.4256, 0.4319, 0.4273, 0.4293, 0.4293, 0.4296, 0.4288, 0.4344, 0.4229, 0.433, 0.4256, 0.4296, 0.4288, 0.4301, 0.4281, 0.4296, 0.4288, 0.4293, 0.4293, 0.4282, 0.4299, 0.4282, 0.4298, 0.4301, 0.4281, 0.4296, 0.4288, 0.4282, 0.4298, 0.4282, 0.4296, 0.431, 0.4284, 0.4304, 0.429, 0.4289, 0.4298, 0.4291, 0.4296, 0.4319, 0.4273, 0.431, 0.4284, 0.4291, 0.4296, 0.4293, 0.4293, 0.4291, 0.4296, 0.4289, 0.4298, 0.4282, 0.4301, 0.4282, 0.43, 0.4293, 0.4293, 0.4291, 0.4296, 0.4282, 0.43, 0.4282, 0.4299, 0.4299, 0.4295, 0.4296, 0.4298, 0.4287, 0.4301, 0.4288, 0.43, 0.4304, 0.429, 0.4299, 0.4295, 0.4288, 0.43, 0.4289, 0.4298, 0.4288, 0.43, 0.4287, 0.4301, 0.4282, 0.4302, 0.4282, 0.4302, 0.4289, 0.4298, 0.4288, 0.43, 0.4282, 0.4302, 0.4282, 0.4301, 0.4293, 0.4299, 0.4292, 0.4301, 0.4286, 0.4303, 0.4286, 0.4302, 0.4296, 0.4298, 0.4293, 0.4299, 0.4286, 0.4302, 0.4287, 0.4301, 0.4286, 0.4302, 0.4286, 0.4303, 0.4283, 0.4303, 0.4282, 0.4303, 0.4287, 0.4301, 0.4286, 0.4302, 0.4282, 0.4303, 0.4282, 0.4302, 0.4282, 0.4298, 0.4282, 0.4299, 0.4279, 0.4303, 0.4279, 0.4302, 0.4282, 0.4296, 0.4282, 0.4298, 0.4279, 0.4302, 0.4278, 0.4302, 0.4279, 0.4302, 0.4279, 0.4303, 0.4278, 0.4305, 0.4278, 0.4305, 0.4278, 0.4302, 0.4279, 0.4302, 0.4278, 0.4305, 0.4277, 0.4305, 0.4282, 0.43, 0.4282, 0.4301, 0.428, 0.4303, 0.4279, 0.4303, 0.4282, 0.4299, 0.4282, 0.43, 0.4279, 0.4303, 0.4279, 0.4303, 0.4279, 0.4303, 0.428, 0.4303, 0.4279, 0.4305, 0.4278, 0.4305, 0.4279, 0.4303, 0.4279, 0.4303, 0.4278, 0.4305, 0.4278, 0.4305, 0.4282, 0.4302, 0.4282, 0.4302, 0.428, 0.4304, 0.428, 0.4304, 0.4282, 0.4301, 0.4282, 0.4302, 0.428, 0.4304, 0.428, 0.4303, 0.428, 0.4304, 0.428, 0.4304, 0.4279, 0.4305, 0.4279, 0.4305, 0.428, 0.4303, 0.428, 0.4304, 0.4279, 0.4305, 0.4279, 0.4305, 0.4282, 0.4303, 0.4283, 0.4303, 0.4281, 0.4305, 0.4281, 0.4304, 0.4282, 0.4302, 0.4282, 0.4303, 0.4281, 0.4304, 0.428, 0.4304, 0.4281, 0.4304, 0.4281, 0.4305, 0.428, 0.4306, 0.428, 0.4305, 0.428, 0.4304, 0.4281, 0.4304, 0.428, 0.4305, 0.4279, 0.4305, 0.4278, 0.4305, 0.4278, 0.4305, 0.4278, 0.4307, 0.4278, 0.4307, 0.4277, 0.4305, 0.4278, 0.4305, 0.4278, 0.4307, 0.4278, 0.4307, 0.4278, 0.4307, 0.4278, 0.4307, 0.4279, 0.431, 0.4279, 0.431, 0.4278, 0.4307, 0.4278, 0.4307, 0.4279, 0.431, 0.4279, 0.4311, 0.4278, 0.4305, 0.4279, 0.4305, 0.4279, 0.4307, 0.4279, 0.4307, 0.4278, 0.4305, 0.4278, 0.4305, 0.4279, 0.4307, 0.4278, 0.4307, 0.4279, 0.4307, 0.4279, 0.4307, 0.428, 0.4309, 0.428, 0.4309, 0.4278, 0.4307, 0.4279, 0.4307, 0.428, 0.4309, 0.4279, 0.431, 0.4279, 0.4305, 0.4279, 0.4305, 0.4279, 0.4307, 0.4279, 0.4307, 0.4279, 0.4305, 0.4279, 0.4305, 0.4279, 0.4307, 0.4279, 0.4307, 0.4279, 0.4307, 0.4279, 0.4307, 0.428, 0.4308, 0.428, 0.4309, 0.4279, 0.4307, 0.4279, 0.4307, 0.428, 0.4309, 0.428, 0.4309, 0.428, 0.4305, 0.428, 0.4306, 0.4281, 0.4307, 0.428, 0.4307, 0.4279, 0.4305, 0.428, 0.4305, 0.428, 0.4307, 0.4279, 0.4307, 0.428, 0.4307, 0.4281, 0.4307, 0.4281, 0.4308, 0.4281, 0.4308, 0.4279, 0.4307, 0.428, 0.4307, 0.4281, 0.4308, 0.428, 0.4308, 0.4279, 0.431, 0.4279, 0.431, 0.4284, 0.4314, 0.4284, 0.4316, 0.4279, 0.4311, 0.4279, 0.431, 0.4284, 0.4316, 0.4284, 0.4319, 0.4284, 0.4316, 0.4284, 0.4314, 0.4301, 0.4326, 0.4308, 0.4336, 0.4284, 0.4319, 0.4284, 0.4316, 0.4308, 0.4336, 0.4318, 0.4354, 0.428, 0.4309, 0.428, 0.4309, 0.4284, 0.4312, 0.4284, 0.4313, 0.4279, 0.431, 0.428, 0.4309, 0.4284, 0.4313, 0.4284, 0.4314, 0.4284, 0.4313, 0.4284, 0.4312, 0.4293, 0.4317, 0.4296, 0.432, 0.4284, 0.4314, 0.4284, 0.4313, 0.4296, 0.432, 0.4301, 0.4326, 0.428, 0.4309, 0.428, 0.4308, 0.4283, 0.431, 0.4283, 0.4311, 0.428, 0.4309, 0.428, 0.4309, 0.4283, 0.4311, 0.4284, 0.4312, 0.4283, 0.4311, 0.4283, 0.431, 0.4289, 0.4313, 0.4291, 0.4314, 0.4284, 0.4312, 0.4283, 0.4311, 0.4291, 0.4314, 0.4293, 0.4317, 0.4281, 0.4308, 0.4281, 0.4308, 0.4284, 0.4309, 0.4283, 0.431, 0.428, 0.4308, 0.4281, 0.4308, 0.4283, 0.431, 0.4283, 0.431, 0.4283, 0.431, 0.4284, 0.4309, 0.4288, 0.431, 0.4289, 0.4311, 0.4283, 0.431, 0.4283, 0.431, 0.4289, 0.4311, 0.4289, 0.4313, 0.4308, 0.4336, 0.4301, 0.4326, 0.433, 0.4324, 0.4349, 0.4333, 0.4318, 0.4354, 0.4308, 0.4336, 0.4349, 0.4333, 0.4376, 0.4345, 0.4349, 0.4333, 0.433, 0.4324, 0.4385, 0.4314, 0.4423, 0.4317, 0.4376, 0.4345, 0.4349, 0.4333, 0.4423, 0.4317, 0.4474, 0.4321, 0.4296, 0.432, 0.4293, 0.4317, 0.4308, 0.4315, 0.4317, 0.4318, 0.4301, 0.4326, 0.4296, 0.432, 0.4317, 0.4318, 0.433, 0.4324, 0.4317, 0.4318, 0.4308, 0.4315, 0.4336, 0.431, 0.4357, 0.4312, 0.433, 0.4324, 0.4317, 0.4318, 0.4357, 0.4312, 0.4385, 0.4314, 0.4291, 0.4314, 0.4289, 0.4313, 0.4298, 0.4311, 0.4302, 0.4312, 0.4293, 0.4317, 0.4291, 0.4314, 0.4302, 0.4312, 0.4308, 0.4315, 0.4302, 0.4312, 0.4298, 0.4311, 0.4312, 0.4308, 0.4322, 0.4309, 0.4308, 0.4315, 0.4302, 0.4312, 0.4322, 0.4309, 0.4336, 0.431, 0.4289, 0.4311, 0.4288, 0.431, 0.4292, 0.4309, 0.4295, 0.431, 0.4289, 0.4313, 0.4289, 0.4311, 0.4295, 0.431, 0.4298, 0.4311, 0.4295, 0.431, 0.4292, 0.4309, 0.43, 0.4307, 0.4305, 0.4307, 0.4298, 0.4311, 0.4295, 0.431, 0.4305, 0.4307, 0.4312, 0.4308, 0.433, 0.4256, 0.4335, 0.4292, 0.4321, 0.4297, 0.4319, 0.4273, 0.4344, 0.4229, 0.4355, 0.4285, 0.4335, 0.4292, 0.433, 0.4256, 0.4335, 0.4292, 0.4423, 0.4317, 0.4385, 0.4314, 0.4321, 0.4297, 0.4355, 0.4285, 0.4474, 0.4321, 0.4423, 0.4317, 0.4335, 0.4292, 0.431, 0.4284, 0.4311, 0.4299, 0.4304, 0.4301, 0.4304, 0.429, 0.4319, 0.4273, 0.4321, 0.4297, 0.4311, 0.4299, 0.431, 0.4284, 0.4311, 0.4299, 0.4357, 0.4312, 0.4336, 0.431, 0.4304, 0.4301, 0.4321, 0.4297, 0.4385, 0.4314, 0.4357, 0.4312, 0.4311, 0.4299, 0.4299, 0.4295, 0.4299, 0.4302, 0.4296, 0.4303, 0.4296, 0.4298, 0.4304, 0.429, 0.4304, 0.4301, 0.4299, 0.4302, 0.4299, 0.4295, 0.4299, 0.4302, 0.4322, 0.4309, 0.4312, 0.4308, 0.4296, 0.4303, 0.4304, 0.4301, 0.4336, 0.431, 0.4322, 0.4309, 0.4299, 0.4302, 0.4293, 0.4299, 0.4294, 0.4304, 0.4292, 0.4304, 0.4292, 0.4301, 0.4296, 0.4298, 0.4296, 0.4303, 0.4294, 0.4304, 0.4293, 0.4299, 0.4294, 0.4304, 0.4305, 0.4307, 0.43, 0.4307, 0.4292, 0.4304, 0.4296, 0.4303, 0.4312, 0.4308, 0.4305, 0.4307, 0.4294, 0.4304, 0.08728, 0.9369, 0.08717, 0.9374, 0.08674, 0.9371, 0.087, 0.9367, 0.4266, 0.4304, 0.4244, 0.4273, 0.4271, 0.429, 0.427, 0.4306, 0.4266, 0.4304, 0.4271, 0.429, 0.4266, 0.4304, 0.4261, 0.4304, 0.4244, 0.4273, 0.4259, 0.4311, 0.4214, 0.4354, 0.4199, 0.4305, 0.4261, 0.4304, 0.4259, 0.4311, 0.4199, 0.4305, 0.4259, 0.4311, 0.4261, 0.4317, 0.4214, 0.4354, 0.4267, 0.4316, 0.426, 0.4354, 0.4219, 0.4447, 0.4261, 0.4317, 0.4267, 0.4316, 0.4219, 0.4447, 0.4267, 0.4316, 0.4271, 0.4312, 0.426, 0.4354, 0.4271, 0.4309, 0.4274, 0.4305, 0.4275, 0.4309, 0.4271, 0.4312, 0.4271, 0.4309, 0.4275, 0.4309, 0.4271, 0.4309, 0.427, 0.4306, 0.4274, 0.4305, 0.1312, 0.9597, 0.08728, 0.9369, 0.087, 0.9367, 0.1306, 0.9301, 0.1312, 0.9597, 0.087, 0.9367, 0.1312, 0.9597, 0.1037, 0.9775, 0.08728, 0.9369, 0.1342, 0.8994, 0.087, 0.9367, 0.08674, 0.9371, 0.07034, 0.8519, 0.1342, 0.8994, 0.08674, 0.9371, 0.1342, 0.8994, 0.1306, 0.9301, 0.087, 0.9367, 0.0, 0.8874, 0.08674, 0.9371, 0.08717, 0.9374, 0.0, 0.9735, 0.0, 0.8874, 0.08717, 0.9374, 0.0, 0.8874, 0.07034, 0.8519, 0.08674, 0.9371, 0.08438, 1.0, 0.08717, 0.9374, 0.08728, 0.9369, 0.1037, 0.9775, 0.08438, 1.0, 0.08728, 0.9369, 0.08438, 1.0, 0.0, 0.9735, 0.08717, 0.9374])
me_cone_002.use_remesh_preserve_volume = False
me_cone_002.use_remesh_preserve_attributes = False
me_cone_002.use_mirror_vertex_groups = False
me_cone_002.update()

# ---- objects
ob_cone_002 = bpy.data.objects.new('Cone.002', me_cone_002)

# ---- transforms, parenting, visibility, modifiers, constraints
ob_cone_002.location = (0.0, 0.0, 0.0)
ob_cone_002.lock_rotations_4d = False
ob_cone_002.empty_display_type = 'ARROWS'
ob_cone_002.lineart.crease_threshold = 0.0

# ---- collection membership
col_collection_1.objects.link(ob_cone_002)

# ---- scene / render settings (as saved in the file)
scene.frame_start = 1; scene.frame_end = 250; scene.frame_set(1)
scene.render.engine = 'BLENDER_EEVEE_NEXT'
scene.render.image_settings.file_format = 'JPEG'
scene.render.image_settings.color_mode = 'RGB'
scene.render.image_settings.compression = 90
scene.render.resolution_x = 800
scene.render.resolution_y = 600
scene.render.pixel_aspect_x = 100.0
scene.render.pixel_aspect_y = 100.0
scene.render.fps = 25
scene.render.dither_intensity = 0.0
scene.render.use_compositing = False
scene.render.use_sequencer = False
scene.render.bake_margin = 2
scene.render.bake_bias = 0.0
scene.render.use_stamp_time = False
scene.render.use_stamp_date = False
scene.render.use_stamp_frame = False
scene.render.use_stamp_camera = False
scene.render.use_stamp_scene = False
scene.render.use_stamp_filename = False
scene.render.use_stamp_render_time = False
scene.render.stamp_font_size = 0
scene.cycles.use_denoising = False
scene.cycles.samples = 10
scene.cycles.sampling_pattern = 'TABULATED_SOBOL'
scene.cycles.light_sampling_threshold = 0.0
scene.cycles.use_adaptive_sampling = False
scene.cycles.use_light_tree = False
scene.cycles.blur_glossy = 0.0
scene.cycles.volume_bounces = 1
scene.cycles.pixel_filter_type = 'GAUSSIAN'
scene.cycles.sample_clamp_indirect = 0.0
scene.view_settings.view_transform = 'Raw'
bpy.context.view_layer.update()

# ---- added for rendering (the .blend has no active camera): camera
cam_auto = bpy.data.cameras.new('AutoCamera')
cam_auto.lens = 50.0
cam_auto.sensor_width = 36.0
cam_auto.clip_end = 1000.0
ob_auto_camera = bpy.data.objects.new('AutoCamera', cam_auto)
scene.collection.objects.link(ob_auto_camera)
ob_auto_camera.location = (8.31079, -9.97295, 9.74028)
ob_auto_camera.rotation_euler = (1.09748, -7.21219e-08, 0.694738)
scene.camera = ob_auto_camera
bpy.context.view_layer.update()
